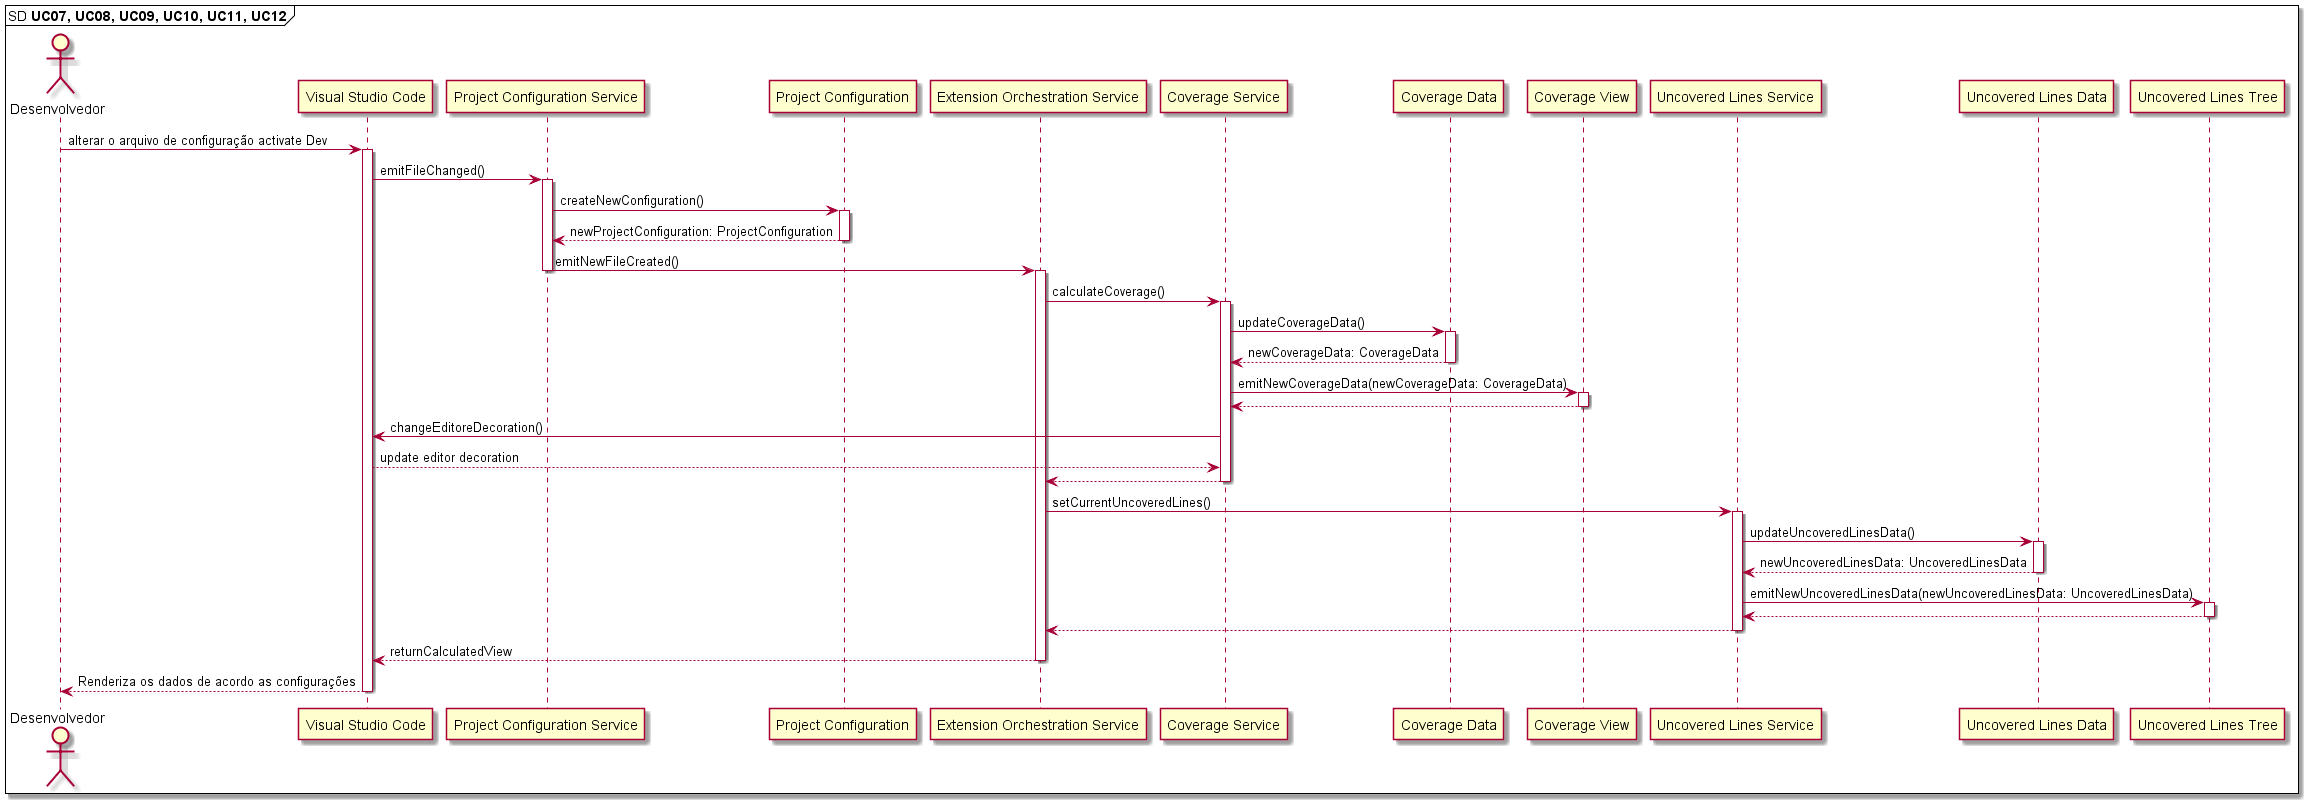

The diagram above was rendered by PlantUML. Its source (embedded in the PNG):
@startuml

mainframe SD **UC07, UC08, UC09, UC10, UC11, UC12** 

'UC07: Como desenvolvedor, desejo editar o arquivo de configuração na raiz do projeto.
'UC08: Como desenvolvedor, desejo adicionar ao arquivo de configuração a branch de referência.
'UC09: Como desenvolvedor, desejo adicionar ao arquivo de configuração um valor mínimo de cobertura.
'UC10: Como desenvolvedor, desejo adicionar ao arquivo de configuração o caminho para o arquivo de relatório de cobertura.
'UC11: Como desenvolvedor, desejo adicionar ao arquivo de configuração um comando para execução dos testes.
'UC12: Como desenvolvedor, desejo adicionar ao arquivo de configuração um comando para execução dos testes em modo de recarregamento automático após edição de algum arquivo.

actor       Desenvolvedor as Dev
participant "Visual Studio Code"       as VSCode
participant "Project Configuration Service" as ProjectConfigurationService
participant "Project Configuration" as ProjectConfiguration
participant "Extension Orchestration Service" as ExtensionOrchestrationService
participant "Coverage Service" as CoverageService
participant "Coverage Data" as CoverageData
participant "Coverage View" as CoverageView
participant "Uncovered Lines Service" as UncoveredLinesService
participant "Uncovered Lines Data" as UncoveredLinesData
participant "Uncovered Lines Tree" as UncoveredLinesTree

Dev -> VSCode: alterar o arquivo de configuração activate Dev
activate VSCode

VSCode -> ProjectConfigurationService: emitFileChanged()
activate ProjectConfigurationService

ProjectConfigurationService -> ProjectConfiguration: createNewConfiguration()
activate ProjectConfiguration
ProjectConfigurationService <-- ProjectConfiguration: newProjectConfiguration: ProjectConfiguration
deactivate ProjectConfiguration

ProjectConfigurationService -> ExtensionOrchestrationService: emitNewFileCreated()
deactivate ProjectConfigurationService
activate ExtensionOrchestrationService

ExtensionOrchestrationService -> CoverageService: calculateCoverage()
activate CoverageService

CoverageService -> CoverageData: updateCoverageData()
activate CoverageData

CoverageService <-- CoverageData: newCoverageData: CoverageData
deactivate CoverageData

CoverageService -> CoverageView: emitNewCoverageData(newCoverageData: CoverageData)
activate CoverageView

CoverageService <-- CoverageView
deactivate CoverageView

CoverageService -> VSCode: changeEditoreDecoration()
CoverageService <-- VSCode: update editor decoration

ExtensionOrchestrationService <-- CoverageService
deactivate CoverageService

ExtensionOrchestrationService -> UncoveredLinesService: setCurrentUncoveredLines()
activate UncoveredLinesService

UncoveredLinesService -> UncoveredLinesData: updateUncoveredLinesData()
activate UncoveredLinesData

UncoveredLinesService <-- UncoveredLinesData: newUncoveredLinesData: UncoveredLinesData
deactivate UncoveredLinesData

UncoveredLinesService -> UncoveredLinesTree: emitNewUncoveredLinesData(newUncoveredLinesData: UncoveredLinesData)
activate UncoveredLinesTree

UncoveredLinesService <-- UncoveredLinesTree
deactivate UncoveredLinesTree

ExtensionOrchestrationService <-- UncoveredLinesService
deactivate UncoveredLinesService

VSCode <-- ExtensionOrchestrationService: returnCalculatedView
deactivate ExtensionOrchestrationService

Dev <-- VSCode: Renderiza os dados de acordo as configurações
deactivate VSCode
deactivate ExtensionOrchestrationService
deactivate Dev

@enduml